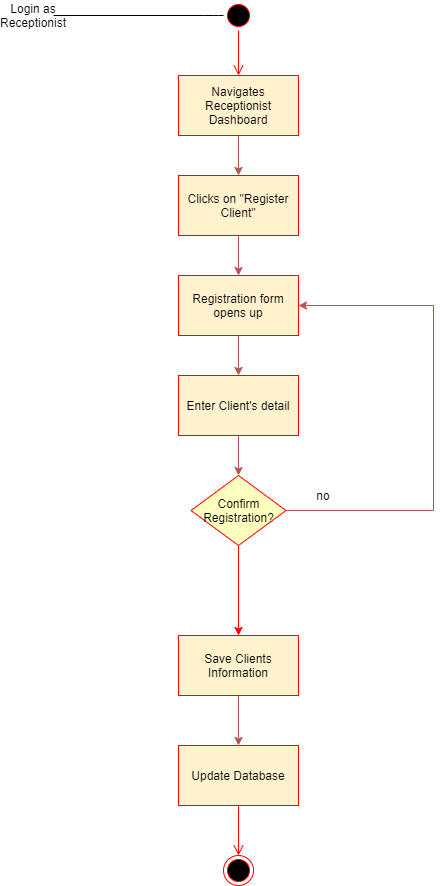

The diagram above was exported from draw.io. Its source (the exported page's mxGraphModel, read from the mxfile embedded in the PNG):
<mxGraphModel dx="1102" dy="525" grid="1" gridSize="10" guides="1" tooltips="1" connect="1" arrows="1" fold="1" page="1" pageScale="1" pageWidth="827" pageHeight="1169" math="0" shadow="0">
  <root>
    <mxCell id="0" />
    <mxCell id="1" parent="0" />
    <mxCell id="Jpr4KA2c3vG2bo99LK6M-2" value="" style="endArrow=none;html=1;exitX=1;exitY=0.5;exitDx=0;exitDy=0;entryX=0;entryY=0.5;entryDx=0;entryDy=0;" parent="1" source="Jpr4KA2c3vG2bo99LK6M-3" target="Jpr4KA2c3vG2bo99LK6M-4" edge="1">
      <mxGeometry width="50" height="50" relative="1" as="geometry">
        <mxPoint x="140" y="39" as="sourcePoint" />
        <mxPoint x="230" y="30" as="targetPoint" />
        <Array as="points">
          <mxPoint x="230" y="30" />
        </Array>
      </mxGeometry>
    </mxCell>
    <mxCell id="Jpr4KA2c3vG2bo99LK6M-3" value="Login as Receptionist" style="text;html=1;strokeColor=none;fillColor=none;align=center;verticalAlign=middle;whiteSpace=wrap;rounded=0;" parent="1" vertex="1">
      <mxGeometry x="30" y="20" width="40" height="20" as="geometry" />
    </mxCell>
    <mxCell id="Jpr4KA2c3vG2bo99LK6M-4" value="" style="ellipse;html=1;shape=startState;fillColor=#000000;strokeColor=#ff0000;" parent="1" vertex="1">
      <mxGeometry x="240" y="15" width="30" height="30" as="geometry" />
    </mxCell>
    <mxCell id="Jpr4KA2c3vG2bo99LK6M-5" value="" style="edgeStyle=orthogonalEdgeStyle;html=1;verticalAlign=bottom;endArrow=open;endSize=8;strokeColor=#ff0000;entryX=0.5;entryY=0;entryDx=0;entryDy=0;" parent="1" source="Jpr4KA2c3vG2bo99LK6M-4" target="Jpr4KA2c3vG2bo99LK6M-7" edge="1">
      <mxGeometry relative="1" as="geometry">
        <mxPoint x="255" y="140" as="targetPoint" />
        <Array as="points" />
      </mxGeometry>
    </mxCell>
    <mxCell id="Jpr4KA2c3vG2bo99LK6M-9" style="edgeStyle=orthogonalEdgeStyle;rounded=0;orthogonalLoop=1;jettySize=auto;html=1;entryX=0.5;entryY=0;entryDx=0;entryDy=0;fillColor=#f8cecc;strokeColor=#b85450;" parent="1" source="Jpr4KA2c3vG2bo99LK6M-7" target="Jpr4KA2c3vG2bo99LK6M-8" edge="1">
      <mxGeometry relative="1" as="geometry" />
    </mxCell>
    <mxCell id="Jpr4KA2c3vG2bo99LK6M-7" value="&lt;span&gt;Navigates Receptionist Dashboard&lt;/span&gt;" style="rounded=0;whiteSpace=wrap;html=1;fillColor=#fff2cc;strokeColor=#FF0000;" parent="1" vertex="1">
      <mxGeometry x="195" y="90" width="120" height="60" as="geometry" />
    </mxCell>
    <mxCell id="Jpr4KA2c3vG2bo99LK6M-11" style="edgeStyle=orthogonalEdgeStyle;rounded=0;orthogonalLoop=1;jettySize=auto;html=1;entryX=0.5;entryY=0;entryDx=0;entryDy=0;fillColor=#f8cecc;strokeColor=#b85450;" parent="1" source="Jpr4KA2c3vG2bo99LK6M-8" target="Jpr4KA2c3vG2bo99LK6M-10" edge="1">
      <mxGeometry relative="1" as="geometry" />
    </mxCell>
    <mxCell id="Jpr4KA2c3vG2bo99LK6M-8" value="&lt;span style=&quot;background-color: rgb(255 , 242 , 204)&quot;&gt;&lt;span style=&quot;color: rgb(0 , 0 , 0) ; font-family: &amp;#34;helvetica&amp;#34; ; font-size: 12px ; font-style: normal ; font-weight: 400 ; letter-spacing: normal ; text-align: center ; text-indent: 0px ; text-transform: none ; word-spacing: 0px ; display: inline ; float: none&quot;&gt;Clicks on &quot;Register Client&lt;/span&gt;&lt;span style=&quot;color: rgb(0 , 0 , 0) ; font-family: &amp;#34;helvetica&amp;#34; ; font-size: 12px ; font-style: normal ; font-weight: 400 ; letter-spacing: normal ; text-align: center ; text-indent: 0px ; text-transform: none ; word-spacing: 0px ; display: inline ; float: none&quot;&gt;&quot;&lt;/span&gt;&lt;/span&gt;" style="rounded=0;whiteSpace=wrap;html=1;fillColor=#fff2cc;strokeColor=#FF0000;" parent="1" vertex="1">
      <mxGeometry x="195" y="190" width="120" height="60" as="geometry" />
    </mxCell>
    <mxCell id="Jpr4KA2c3vG2bo99LK6M-13" style="edgeStyle=orthogonalEdgeStyle;rounded=0;orthogonalLoop=1;jettySize=auto;html=1;fillColor=#f8cecc;strokeColor=#b85450;" parent="1" source="Jpr4KA2c3vG2bo99LK6M-10" target="Jpr4KA2c3vG2bo99LK6M-12" edge="1">
      <mxGeometry relative="1" as="geometry" />
    </mxCell>
    <mxCell id="Jpr4KA2c3vG2bo99LK6M-10" value="Registration form opens up" style="rounded=0;whiteSpace=wrap;html=1;fillColor=#fff2cc;strokeColor=#FF0000;" parent="1" vertex="1">
      <mxGeometry x="195" y="290" width="120" height="60" as="geometry" />
    </mxCell>
    <mxCell id="Jpr4KA2c3vG2bo99LK6M-17" style="edgeStyle=orthogonalEdgeStyle;rounded=0;orthogonalLoop=1;jettySize=auto;html=1;entryX=0.5;entryY=0;entryDx=0;entryDy=0;fillColor=#f8cecc;strokeColor=#b85450;" parent="1" source="Jpr4KA2c3vG2bo99LK6M-12" target="Jpr4KA2c3vG2bo99LK6M-14" edge="1">
      <mxGeometry relative="1" as="geometry" />
    </mxCell>
    <mxCell id="Jpr4KA2c3vG2bo99LK6M-12" value="Enter Client's detail" style="rounded=0;whiteSpace=wrap;html=1;fillColor=#fff2cc;strokeColor=#FF0000;" parent="1" vertex="1">
      <mxGeometry x="195" y="390" width="120" height="60" as="geometry" />
    </mxCell>
    <mxCell id="Jpr4KA2c3vG2bo99LK6M-19" style="edgeStyle=orthogonalEdgeStyle;rounded=0;orthogonalLoop=1;jettySize=auto;html=1;exitX=1;exitY=0.5;exitDx=0;exitDy=0;entryX=1;entryY=0.5;entryDx=0;entryDy=0;fillColor=#f8cecc;strokeColor=#b85450;" parent="1" source="Jpr4KA2c3vG2bo99LK6M-14" target="Jpr4KA2c3vG2bo99LK6M-10" edge="1">
      <mxGeometry relative="1" as="geometry">
        <Array as="points">
          <mxPoint x="450" y="525" />
          <mxPoint x="450" y="320" />
        </Array>
      </mxGeometry>
    </mxCell>
    <mxCell id="Jpr4KA2c3vG2bo99LK6M-25" style="edgeStyle=orthogonalEdgeStyle;rounded=0;orthogonalLoop=1;jettySize=auto;html=1;strokeColor=#FF0000;entryX=0.5;entryY=0;entryDx=0;entryDy=0;" parent="1" source="Jpr4KA2c3vG2bo99LK6M-14" target="Jpr4KA2c3vG2bo99LK6M-26" edge="1">
      <mxGeometry relative="1" as="geometry">
        <mxPoint x="255" y="630" as="targetPoint" />
      </mxGeometry>
    </mxCell>
    <mxCell id="Jpr4KA2c3vG2bo99LK6M-14" value="Confirm Registration?" style="rhombus;whiteSpace=wrap;html=1;fillColor=#ffffc0;strokeColor=#ff0000;" parent="1" vertex="1">
      <mxGeometry x="207.5" y="490" width="95" height="70" as="geometry" />
    </mxCell>
    <mxCell id="Jpr4KA2c3vG2bo99LK6M-20" value="no" style="text;html=1;strokeColor=none;fillColor=none;align=center;verticalAlign=middle;whiteSpace=wrap;rounded=0;" parent="1" vertex="1">
      <mxGeometry x="320" y="500" width="40" height="20" as="geometry" />
    </mxCell>
    <mxCell id="su_gSAxMMQGUYtGBGk47-1" style="edgeStyle=orthogonalEdgeStyle;rounded=0;orthogonalLoop=1;jettySize=auto;html=1;fillColor=#f8cecc;strokeColor=#b85450;" edge="1" parent="1" source="Jpr4KA2c3vG2bo99LK6M-26" target="Jpr4KA2c3vG2bo99LK6M-27">
      <mxGeometry relative="1" as="geometry" />
    </mxCell>
    <mxCell id="Jpr4KA2c3vG2bo99LK6M-26" value="Save Clients Information" style="rounded=0;whiteSpace=wrap;html=1;strokeColor=#FF0000;fillColor=#FFF2CC;" parent="1" vertex="1">
      <mxGeometry x="195" y="650" width="120" height="60" as="geometry" />
    </mxCell>
    <mxCell id="Jpr4KA2c3vG2bo99LK6M-27" value="Update Database" style="rounded=0;whiteSpace=wrap;html=1;strokeColor=#FF0000;fillColor=#FFF2CC;" parent="1" vertex="1">
      <mxGeometry x="195" y="760" width="120" height="60" as="geometry" />
    </mxCell>
    <mxCell id="Jpr4KA2c3vG2bo99LK6M-32" value="" style="edgeStyle=orthogonalEdgeStyle;html=1;verticalAlign=bottom;endArrow=open;endSize=8;strokeColor=#ff0000;entryX=0.5;entryY=0;entryDx=0;entryDy=0;exitX=0.5;exitY=1;exitDx=0;exitDy=0;" parent="1" source="Jpr4KA2c3vG2bo99LK6M-27" target="Jpr4KA2c3vG2bo99LK6M-37" edge="1">
      <mxGeometry relative="1" as="geometry">
        <mxPoint x="260" y="930" as="targetPoint" />
        <mxPoint x="260" y="850" as="sourcePoint" />
      </mxGeometry>
    </mxCell>
    <mxCell id="Jpr4KA2c3vG2bo99LK6M-37" value="" style="ellipse;html=1;shape=endState;fillColor=#000000;strokeColor=#ff0000;" parent="1" vertex="1">
      <mxGeometry x="240" y="870" width="30" height="30" as="geometry" />
    </mxCell>
  </root>
</mxGraphModel>